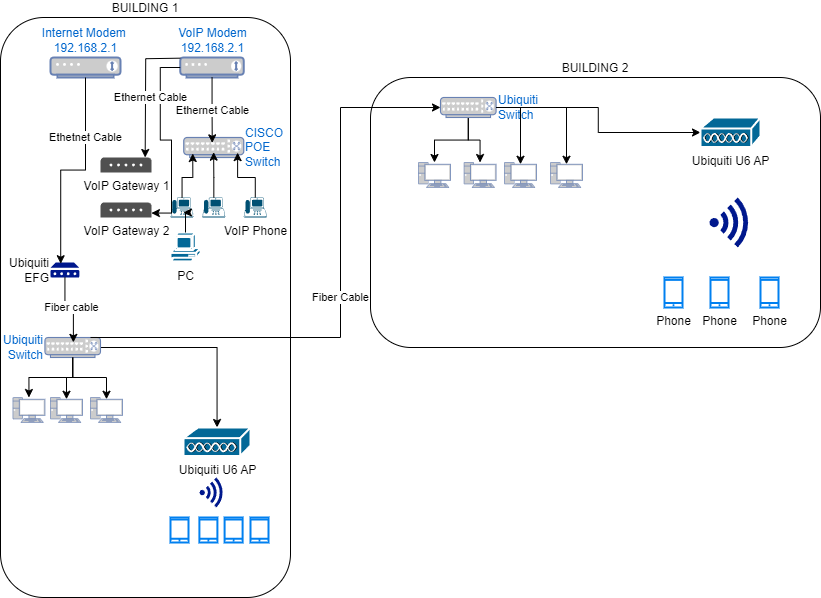

The diagram above was exported from draw.io. Its source (the exported page's mxGraphModel, read from the mxfile embedded in the PNG):
<mxGraphModel dx="1151" dy="673" grid="1" gridSize="10" guides="1" tooltips="1" connect="1" arrows="1" fold="1" page="1" pageScale="1" pageWidth="827" pageHeight="1169" math="0" shadow="0">
  <root>
    <mxCell id="0" />
    <mxCell id="1" parent="0" />
    <mxCell id="h60HWDkxlKDAQllnQinD-2" value="BUILDING 1" style="rounded=1;whiteSpace=wrap;html=1;fillColor=none;labelPosition=center;verticalLabelPosition=top;align=center;verticalAlign=bottom;" vertex="1" parent="1">
      <mxGeometry x="30" y="60" width="290" height="580" as="geometry" />
    </mxCell>
    <mxCell id="h60HWDkxlKDAQllnQinD-3" value="Internet Modem&amp;nbsp;&lt;div&gt;192.168.2.1&lt;/div&gt;" style="fontColor=#0066CC;verticalAlign=bottom;verticalLabelPosition=top;labelPosition=center;align=center;html=1;outlineConnect=0;fillColor=#CCCCCC;strokeColor=#6881B3;gradientColor=none;gradientDirection=north;strokeWidth=2;shape=mxgraph.networks.modem;" vertex="1" parent="1">
      <mxGeometry x="80" y="100" width="70" height="20" as="geometry" />
    </mxCell>
    <mxCell id="h60HWDkxlKDAQllnQinD-4" value="VoIP Modem&lt;div&gt;192.168.2.1&lt;/div&gt;" style="fontColor=#0066CC;verticalAlign=bottom;verticalLabelPosition=top;labelPosition=center;align=center;html=1;outlineConnect=0;fillColor=#CCCCCC;strokeColor=#6881B3;gradientColor=none;gradientDirection=north;strokeWidth=2;shape=mxgraph.networks.modem;" vertex="1" parent="1">
      <mxGeometry x="209.75" y="100" width="63.5" height="20" as="geometry" />
    </mxCell>
    <mxCell id="h60HWDkxlKDAQllnQinD-7" value="CISCO&lt;div&gt;POE&lt;/div&gt;&lt;div&gt;Switch&lt;/div&gt;" style="fontColor=#0066CC;verticalAlign=middle;verticalLabelPosition=middle;labelPosition=right;align=left;html=1;outlineConnect=0;fillColor=#CCCCCC;strokeColor=#6881B3;gradientColor=none;gradientDirection=north;strokeWidth=2;shape=mxgraph.networks.switch;" vertex="1" parent="1">
      <mxGeometry x="213.25" y="180" width="60" height="20" as="geometry" />
    </mxCell>
    <mxCell id="h60HWDkxlKDAQllnQinD-12" value="" style="points=[[0.59,0,0],[0.87,0.015,0],[0.88,0.3,0],[0.99,0.99,0],[0.5,1,0],[0.01,0.99,0],[0.075,0.5,0],[0.17,0.115,0]];verticalLabelPosition=bottom;sketch=0;html=1;verticalAlign=top;aspect=fixed;align=center;pointerEvents=1;shape=mxgraph.cisco19.ip_phone;fillColor=#005073;strokeColor=none;" vertex="1" parent="1">
      <mxGeometry x="200" y="240" width="23" height="20" as="geometry" />
    </mxCell>
    <mxCell id="h60HWDkxlKDAQllnQinD-15" value="" style="points=[[0.59,0,0],[0.87,0.015,0],[0.88,0.3,0],[0.99,0.99,0],[0.5,1,0],[0.01,0.99,0],[0.075,0.5,0],[0.17,0.115,0]];verticalLabelPosition=bottom;sketch=0;html=1;verticalAlign=top;aspect=fixed;align=center;pointerEvents=1;shape=mxgraph.cisco19.ip_phone;fillColor=#005073;strokeColor=none;" vertex="1" parent="1">
      <mxGeometry x="231.75" y="240" width="23" height="20" as="geometry" />
    </mxCell>
    <mxCell id="h60HWDkxlKDAQllnQinD-16" value="VoIP Phone" style="points=[[0.59,0,0],[0.87,0.015,0],[0.88,0.3,0],[0.99,0.99,0],[0.5,1,0],[0.01,0.99,0],[0.075,0.5,0],[0.17,0.115,0]];verticalLabelPosition=bottom;sketch=0;html=1;verticalAlign=top;aspect=fixed;align=center;pointerEvents=1;shape=mxgraph.cisco19.ip_phone;fillColor=#005073;strokeColor=none;" vertex="1" parent="1">
      <mxGeometry x="273.25" y="240" width="23" height="20" as="geometry" />
    </mxCell>
    <mxCell id="h60HWDkxlKDAQllnQinD-26" value="PC" style="shape=mxgraph.cisco.computers_and_peripherals.pc;html=1;pointerEvents=1;dashed=0;fillColor=#036897;strokeColor=#ffffff;strokeWidth=2;verticalLabelPosition=bottom;verticalAlign=top;align=center;outlineConnect=0;" vertex="1" parent="1">
      <mxGeometry x="200" y="275" width="30" height="30" as="geometry" />
    </mxCell>
    <mxCell id="h60HWDkxlKDAQllnQinD-29" value="VoIP Gateway 1" style="sketch=0;pointerEvents=1;shadow=0;dashed=0;html=1;strokeColor=none;fillColor=#505050;labelPosition=center;verticalLabelPosition=bottom;verticalAlign=top;outlineConnect=0;align=center;shape=mxgraph.office.communications.voip_gateway;" vertex="1" parent="1">
      <mxGeometry x="130" y="200" width="51" height="15" as="geometry" />
    </mxCell>
    <mxCell id="h60HWDkxlKDAQllnQinD-31" style="edgeStyle=orthogonalEdgeStyle;rounded=0;orthogonalLoop=1;jettySize=auto;html=1;entryX=0.15;entryY=0.8;entryDx=0;entryDy=0;entryPerimeter=0;" edge="1" parent="1" source="h60HWDkxlKDAQllnQinD-12" target="h60HWDkxlKDAQllnQinD-7">
      <mxGeometry relative="1" as="geometry" />
    </mxCell>
    <mxCell id="h60HWDkxlKDAQllnQinD-32" style="edgeStyle=orthogonalEdgeStyle;rounded=0;orthogonalLoop=1;jettySize=auto;html=1;entryX=0.498;entryY=0.733;entryDx=0;entryDy=0;entryPerimeter=0;" edge="1" parent="1" source="h60HWDkxlKDAQllnQinD-15" target="h60HWDkxlKDAQllnQinD-7">
      <mxGeometry relative="1" as="geometry" />
    </mxCell>
    <mxCell id="h60HWDkxlKDAQllnQinD-33" style="edgeStyle=orthogonalEdgeStyle;rounded=0;orthogonalLoop=1;jettySize=auto;html=1;entryX=0.898;entryY=0.756;entryDx=0;entryDy=0;entryPerimeter=0;" edge="1" parent="1" source="h60HWDkxlKDAQllnQinD-16" target="h60HWDkxlKDAQllnQinD-7">
      <mxGeometry relative="1" as="geometry" />
    </mxCell>
    <mxCell id="h60HWDkxlKDAQllnQinD-34" style="edgeStyle=orthogonalEdgeStyle;rounded=0;orthogonalLoop=1;jettySize=auto;html=1;entryX=0.56;entryY=0.8;entryDx=0;entryDy=0;entryPerimeter=0;" edge="1" parent="1" source="h60HWDkxlKDAQllnQinD-26" target="h60HWDkxlKDAQllnQinD-12">
      <mxGeometry relative="1" as="geometry" />
    </mxCell>
    <mxCell id="h60HWDkxlKDAQllnQinD-35" value="VoIP Gateway 2" style="sketch=0;pointerEvents=1;shadow=0;dashed=0;html=1;strokeColor=none;fillColor=#505050;labelPosition=center;verticalLabelPosition=bottom;verticalAlign=top;outlineConnect=0;align=center;shape=mxgraph.office.communications.voip_gateway;" vertex="1" parent="1">
      <mxGeometry x="130" y="245" width="51" height="15" as="geometry" />
    </mxCell>
    <mxCell id="h60HWDkxlKDAQllnQinD-37" style="edgeStyle=orthogonalEdgeStyle;rounded=0;orthogonalLoop=1;jettySize=auto;html=1;entryX=0.998;entryY=0.704;entryDx=0;entryDy=0;entryPerimeter=0;" edge="1" parent="1" source="h60HWDkxlKDAQllnQinD-4" target="h60HWDkxlKDAQllnQinD-35">
      <mxGeometry relative="1" as="geometry" />
    </mxCell>
    <mxCell id="h60HWDkxlKDAQllnQinD-38" value="Ethernet Cable" style="edgeStyle=orthogonalEdgeStyle;rounded=0;orthogonalLoop=1;jettySize=auto;html=1;entryX=0.876;entryY=0.622;entryDx=0;entryDy=0;entryPerimeter=0;" edge="1" parent="1">
      <mxGeometry x="0.0994" y="5" relative="1" as="geometry">
        <mxPoint x="209.75" y="100.67" as="sourcePoint" />
        <mxPoint x="174.67599999999993" y="200.00000000000003" as="targetPoint" />
        <mxPoint as="offset" />
      </mxGeometry>
    </mxCell>
    <mxCell id="h60HWDkxlKDAQllnQinD-39" value="Ethernet Cable" style="edgeStyle=orthogonalEdgeStyle;rounded=0;orthogonalLoop=1;jettySize=auto;html=1;entryX=0.475;entryY=0.267;entryDx=0;entryDy=0;entryPerimeter=0;" edge="1" parent="1" source="h60HWDkxlKDAQllnQinD-4" target="h60HWDkxlKDAQllnQinD-7">
      <mxGeometry relative="1" as="geometry" />
    </mxCell>
    <mxCell id="h60HWDkxlKDAQllnQinD-40" value="Ubiquiti&lt;div&gt;EFG&lt;/div&gt;" style="sketch=0;aspect=fixed;pointerEvents=1;shadow=0;dashed=0;html=1;strokeColor=none;labelPosition=left;verticalLabelPosition=middle;verticalAlign=middle;align=right;fillColor=#00188D;shape=mxgraph.mscae.enterprise.device" vertex="1" parent="1">
      <mxGeometry x="80" y="305" width="28.85" height="15" as="geometry" />
    </mxCell>
    <mxCell id="h60HWDkxlKDAQllnQinD-41" value="Ethetnet Cable" style="edgeStyle=orthogonalEdgeStyle;rounded=0;orthogonalLoop=1;jettySize=auto;html=1;entryX=0.354;entryY=0.081;entryDx=0;entryDy=0;entryPerimeter=0;" edge="1" parent="1" source="h60HWDkxlKDAQllnQinD-3" target="h60HWDkxlKDAQllnQinD-40">
      <mxGeometry x="-0.4313" relative="1" as="geometry">
        <mxPoint as="offset" />
      </mxGeometry>
    </mxCell>
    <mxCell id="h60HWDkxlKDAQllnQinD-63" style="edgeStyle=orthogonalEdgeStyle;rounded=0;orthogonalLoop=1;jettySize=auto;html=1;" edge="1" parent="1" source="h60HWDkxlKDAQllnQinD-42" target="h60HWDkxlKDAQllnQinD-59">
      <mxGeometry relative="1" as="geometry" />
    </mxCell>
    <mxCell id="h60HWDkxlKDAQllnQinD-79" style="edgeStyle=orthogonalEdgeStyle;rounded=0;orthogonalLoop=1;jettySize=auto;html=1;" edge="1" parent="1" source="h60HWDkxlKDAQllnQinD-42" target="h60HWDkxlKDAQllnQinD-78">
      <mxGeometry relative="1" as="geometry" />
    </mxCell>
    <mxCell id="h60HWDkxlKDAQllnQinD-42" value="Ubiquiti&lt;div&gt;Switch&lt;/div&gt;" style="fontColor=#0066CC;verticalAlign=middle;verticalLabelPosition=middle;labelPosition=left;align=right;html=1;outlineConnect=0;fillColor=#CCCCCC;strokeColor=#6881B3;gradientColor=none;gradientDirection=north;strokeWidth=2;shape=mxgraph.networks.switch;" vertex="1" parent="1">
      <mxGeometry x="74.42" y="380" width="55.58" height="20" as="geometry" />
    </mxCell>
    <mxCell id="h60HWDkxlKDAQllnQinD-55" style="edgeStyle=orthogonalEdgeStyle;rounded=0;orthogonalLoop=1;jettySize=auto;html=1;" edge="1" parent="1" source="h60HWDkxlKDAQllnQinD-43" target="h60HWDkxlKDAQllnQinD-50">
      <mxGeometry relative="1" as="geometry" />
    </mxCell>
    <mxCell id="h60HWDkxlKDAQllnQinD-56" style="edgeStyle=orthogonalEdgeStyle;rounded=0;orthogonalLoop=1;jettySize=auto;html=1;" edge="1" parent="1" source="h60HWDkxlKDAQllnQinD-43" target="h60HWDkxlKDAQllnQinD-51">
      <mxGeometry relative="1" as="geometry" />
    </mxCell>
    <mxCell id="h60HWDkxlKDAQllnQinD-69" style="edgeStyle=orthogonalEdgeStyle;rounded=0;orthogonalLoop=1;jettySize=auto;html=1;" edge="1" parent="1" source="h60HWDkxlKDAQllnQinD-43" target="h60HWDkxlKDAQllnQinD-67">
      <mxGeometry relative="1" as="geometry" />
    </mxCell>
    <mxCell id="h60HWDkxlKDAQllnQinD-43" value="Ubiquiti&lt;div&gt;Switch&lt;/div&gt;" style="fontColor=#0066CC;verticalAlign=middle;verticalLabelPosition=middle;labelPosition=right;align=left;html=1;outlineConnect=0;fillColor=#CCCCCC;strokeColor=#6881B3;gradientColor=none;gradientDirection=north;strokeWidth=2;shape=mxgraph.networks.switch;" vertex="1" parent="1">
      <mxGeometry x="470" y="140" width="55.58" height="20" as="geometry" />
    </mxCell>
    <mxCell id="h60HWDkxlKDAQllnQinD-44" value="Fiber cable" style="edgeStyle=orthogonalEdgeStyle;rounded=0;orthogonalLoop=1;jettySize=auto;html=1;entryX=0.512;entryY=0.244;entryDx=0;entryDy=0;entryPerimeter=0;" edge="1" parent="1" source="h60HWDkxlKDAQllnQinD-40" target="h60HWDkxlKDAQllnQinD-42">
      <mxGeometry relative="1" as="geometry" />
    </mxCell>
    <mxCell id="h60HWDkxlKDAQllnQinD-49" value="Fiber Cable" style="edgeStyle=orthogonalEdgeStyle;rounded=0;orthogonalLoop=1;jettySize=auto;html=1;" edge="1" parent="1">
      <mxGeometry relative="1" as="geometry">
        <mxPoint x="119.99999999999977" y="379.99999999999994" as="sourcePoint" />
        <mxPoint x="470" y="150" as="targetPoint" />
        <Array as="points">
          <mxPoint x="370" y="379.96" />
          <mxPoint x="370" y="149.96" />
        </Array>
      </mxGeometry>
    </mxCell>
    <mxCell id="h60HWDkxlKDAQllnQinD-50" value="" style="fontColor=#0066CC;verticalAlign=top;verticalLabelPosition=bottom;labelPosition=center;align=center;html=1;outlineConnect=0;fillColor=#CCCCCC;strokeColor=#6881B3;gradientColor=none;gradientDirection=north;strokeWidth=2;shape=mxgraph.networks.pc;" vertex="1" parent="1">
      <mxGeometry x="448" y="205" width="32" height="25" as="geometry" />
    </mxCell>
    <mxCell id="h60HWDkxlKDAQllnQinD-51" value="" style="fontColor=#0066CC;verticalAlign=top;verticalLabelPosition=bottom;labelPosition=center;align=center;html=1;outlineConnect=0;fillColor=#CCCCCC;strokeColor=#6881B3;gradientColor=none;gradientDirection=north;strokeWidth=2;shape=mxgraph.networks.pc;" vertex="1" parent="1">
      <mxGeometry x="493.58" y="205" width="32" height="25" as="geometry" />
    </mxCell>
    <mxCell id="h60HWDkxlKDAQllnQinD-52" value="" style="fontColor=#0066CC;verticalAlign=top;verticalLabelPosition=bottom;labelPosition=center;align=center;html=1;outlineConnect=0;fillColor=#CCCCCC;strokeColor=#6881B3;gradientColor=none;gradientDirection=north;strokeWidth=2;shape=mxgraph.networks.pc;" vertex="1" parent="1">
      <mxGeometry x="534" y="205" width="32" height="25" as="geometry" />
    </mxCell>
    <mxCell id="h60HWDkxlKDAQllnQinD-53" value="" style="fontColor=#0066CC;verticalAlign=top;verticalLabelPosition=bottom;labelPosition=center;align=center;html=1;outlineConnect=0;fillColor=#CCCCCC;strokeColor=#6881B3;gradientColor=none;gradientDirection=north;strokeWidth=2;shape=mxgraph.networks.pc;" vertex="1" parent="1">
      <mxGeometry x="580" y="205" width="32" height="25" as="geometry" />
    </mxCell>
    <mxCell id="h60HWDkxlKDAQllnQinD-57" style="edgeStyle=orthogonalEdgeStyle;rounded=0;orthogonalLoop=1;jettySize=auto;html=1;entryX=0.5;entryY=0.07;entryDx=0;entryDy=0;entryPerimeter=0;" edge="1" parent="1" source="h60HWDkxlKDAQllnQinD-43" target="h60HWDkxlKDAQllnQinD-52">
      <mxGeometry relative="1" as="geometry" />
    </mxCell>
    <mxCell id="h60HWDkxlKDAQllnQinD-58" style="edgeStyle=orthogonalEdgeStyle;rounded=0;orthogonalLoop=1;jettySize=auto;html=1;entryX=0.5;entryY=0.07;entryDx=0;entryDy=0;entryPerimeter=0;" edge="1" parent="1" source="h60HWDkxlKDAQllnQinD-43" target="h60HWDkxlKDAQllnQinD-53">
      <mxGeometry relative="1" as="geometry" />
    </mxCell>
    <mxCell id="h60HWDkxlKDAQllnQinD-59" value="" style="fontColor=#0066CC;verticalAlign=top;verticalLabelPosition=bottom;labelPosition=center;align=center;html=1;outlineConnect=0;fillColor=#CCCCCC;strokeColor=#6881B3;gradientColor=none;gradientDirection=north;strokeWidth=2;shape=mxgraph.networks.pc;" vertex="1" parent="1">
      <mxGeometry x="42.420000000000016" y="440" width="32" height="25" as="geometry" />
    </mxCell>
    <mxCell id="h60HWDkxlKDAQllnQinD-60" value="" style="fontColor=#0066CC;verticalAlign=top;verticalLabelPosition=bottom;labelPosition=center;align=center;html=1;outlineConnect=0;fillColor=#CCCCCC;strokeColor=#6881B3;gradientColor=none;gradientDirection=north;strokeWidth=2;shape=mxgraph.networks.pc;" vertex="1" parent="1">
      <mxGeometry x="80.00000000000001" y="440" width="32" height="25" as="geometry" />
    </mxCell>
    <mxCell id="h60HWDkxlKDAQllnQinD-62" value="" style="fontColor=#0066CC;verticalAlign=top;verticalLabelPosition=bottom;labelPosition=center;align=center;html=1;outlineConnect=0;fillColor=#CCCCCC;strokeColor=#6881B3;gradientColor=none;gradientDirection=north;strokeWidth=2;shape=mxgraph.networks.pc;" vertex="1" parent="1">
      <mxGeometry x="120.00000000000001" y="440" width="32" height="25" as="geometry" />
    </mxCell>
    <mxCell id="h60HWDkxlKDAQllnQinD-64" style="edgeStyle=orthogonalEdgeStyle;rounded=0;orthogonalLoop=1;jettySize=auto;html=1;entryX=0.5;entryY=0.07;entryDx=0;entryDy=0;entryPerimeter=0;" edge="1" parent="1" source="h60HWDkxlKDAQllnQinD-42" target="h60HWDkxlKDAQllnQinD-60">
      <mxGeometry relative="1" as="geometry" />
    </mxCell>
    <mxCell id="h60HWDkxlKDAQllnQinD-65" style="edgeStyle=orthogonalEdgeStyle;rounded=0;orthogonalLoop=1;jettySize=auto;html=1;entryX=0.5;entryY=0.07;entryDx=0;entryDy=0;entryPerimeter=0;" edge="1" parent="1" source="h60HWDkxlKDAQllnQinD-42" target="h60HWDkxlKDAQllnQinD-62">
      <mxGeometry relative="1" as="geometry" />
    </mxCell>
    <mxCell id="h60HWDkxlKDAQllnQinD-67" value="Ubiquiti U6 AP" style="shape=mxgraph.cisco.misc.access_point;html=1;pointerEvents=1;dashed=0;fillColor=#036897;strokeColor=#ffffff;strokeWidth=2;verticalLabelPosition=bottom;verticalAlign=top;align=center;outlineConnect=0;" vertex="1" parent="1">
      <mxGeometry x="730" y="160" width="60" height="30" as="geometry" />
    </mxCell>
    <mxCell id="h60HWDkxlKDAQllnQinD-70" value="Phone" style="html=1;verticalLabelPosition=bottom;align=center;labelBackgroundColor=#ffffff;verticalAlign=top;strokeWidth=2;strokeColor=#0080F0;shadow=0;dashed=0;shape=mxgraph.ios7.icons.smartphone;" vertex="1" parent="1">
      <mxGeometry x="740" y="320" width="18" height="30" as="geometry" />
    </mxCell>
    <mxCell id="h60HWDkxlKDAQllnQinD-71" value="Phone" style="html=1;verticalLabelPosition=bottom;align=center;labelBackgroundColor=#ffffff;verticalAlign=top;strokeWidth=2;strokeColor=#0080F0;shadow=0;dashed=0;shape=mxgraph.ios7.icons.smartphone;" vertex="1" parent="1">
      <mxGeometry x="790" y="320" width="18" height="30" as="geometry" />
    </mxCell>
    <mxCell id="h60HWDkxlKDAQllnQinD-72" value="Phone" style="html=1;verticalLabelPosition=bottom;align=center;labelBackgroundColor=#ffffff;verticalAlign=top;strokeWidth=2;strokeColor=#0080F0;shadow=0;dashed=0;shape=mxgraph.ios7.icons.smartphone;" vertex="1" parent="1">
      <mxGeometry x="694" y="320" width="18" height="30" as="geometry" />
    </mxCell>
    <mxCell id="h60HWDkxlKDAQllnQinD-75" value="" style="sketch=0;aspect=fixed;pointerEvents=1;shadow=0;dashed=0;html=1;strokeColor=none;labelPosition=center;verticalLabelPosition=bottom;verticalAlign=top;align=center;fillColor=#00188D;shape=mxgraph.mscae.enterprise.wireless_connection" vertex="1" parent="1">
      <mxGeometry x="739" y="240" width="42" height="50" as="geometry" />
    </mxCell>
    <mxCell id="h60HWDkxlKDAQllnQinD-76" value="BUILDING 2" style="rounded=1;whiteSpace=wrap;html=1;fillColor=none;labelPosition=center;verticalLabelPosition=top;align=center;verticalAlign=bottom;" vertex="1" parent="1">
      <mxGeometry x="400" y="120" width="450" height="270" as="geometry" />
    </mxCell>
    <mxCell id="h60HWDkxlKDAQllnQinD-77" value="" style="sketch=0;aspect=fixed;pointerEvents=1;shadow=0;dashed=0;html=1;strokeColor=none;labelPosition=center;verticalLabelPosition=bottom;verticalAlign=top;align=center;fillColor=#00188D;shape=mxgraph.mscae.enterprise.wireless_connection" vertex="1" parent="1">
      <mxGeometry x="228.9" y="520" width="25.2" height="30" as="geometry" />
    </mxCell>
    <mxCell id="h60HWDkxlKDAQllnQinD-78" value="Ubiquiti U6 AP" style="shape=mxgraph.cisco.misc.access_point;html=1;pointerEvents=1;dashed=0;fillColor=#036897;strokeColor=#ffffff;strokeWidth=2;verticalLabelPosition=bottom;verticalAlign=top;align=center;outlineConnect=0;" vertex="1" parent="1">
      <mxGeometry x="213" y="470" width="67" height="29" as="geometry" />
    </mxCell>
    <mxCell id="h60HWDkxlKDAQllnQinD-80" value="" style="html=1;verticalLabelPosition=bottom;align=center;labelBackgroundColor=#ffffff;verticalAlign=top;strokeWidth=2;strokeColor=#0080F0;shadow=0;dashed=0;shape=mxgraph.ios7.icons.smartphone;" vertex="1" parent="1">
      <mxGeometry x="200" y="560" width="18" height="25" as="geometry" />
    </mxCell>
    <mxCell id="h60HWDkxlKDAQllnQinD-81" value="" style="html=1;verticalLabelPosition=bottom;align=center;labelBackgroundColor=#ffffff;verticalAlign=top;strokeWidth=2;strokeColor=#0080F0;shadow=0;dashed=0;shape=mxgraph.ios7.icons.smartphone;" vertex="1" parent="1">
      <mxGeometry x="228.9" y="560" width="18" height="25" as="geometry" />
    </mxCell>
    <mxCell id="h60HWDkxlKDAQllnQinD-82" value="" style="html=1;verticalLabelPosition=bottom;align=center;labelBackgroundColor=#ffffff;verticalAlign=top;strokeWidth=2;strokeColor=#0080F0;shadow=0;dashed=0;shape=mxgraph.ios7.icons.smartphone;" vertex="1" parent="1">
      <mxGeometry x="254.1" y="560" width="18" height="25" as="geometry" />
    </mxCell>
    <mxCell id="h60HWDkxlKDAQllnQinD-83" value="" style="html=1;verticalLabelPosition=bottom;align=center;labelBackgroundColor=#ffffff;verticalAlign=top;strokeWidth=2;strokeColor=#0080F0;shadow=0;dashed=0;shape=mxgraph.ios7.icons.smartphone;" vertex="1" parent="1">
      <mxGeometry x="280" y="560" width="18" height="25" as="geometry" />
    </mxCell>
  </root>
</mxGraphModel>